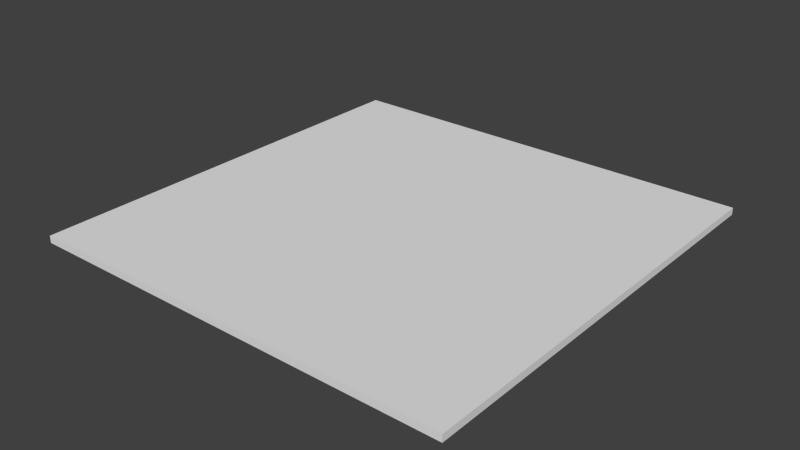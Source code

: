 # Source: Grass_Tile.blend  (saved by Blender 2.74.0; exported with 4.5.12 LTS)
import bpy
from mathutils import Matrix  # noqa: F401  (used for matrix-valued properties, if any)

bpy.ops.wm.read_factory_settings(use_empty=True)
scene = bpy.context.scene
scene.name = 'Scene'

# ---- collections
col_collection_1 = bpy.data.collections.new('Collection 1'); scene.collection.children.link(col_collection_1)

# ---- materials (node trees are filled in below, after node groups)
mat_material = bpy.data.materials.new('Material')
mat_material.alpha_threshold = 0.0
mat_material.use_transparent_shadow = False
mat_material.roughness = 0.5
mat_material.line_color = (0.0, 0.0, 0.0, 1.0)

# ---- material node trees

# ---- world
world_world = bpy.data.worlds.new('World'); scene.world = world_world
world_world.color = (0.05088, 0.05088, 0.05088)
world_world.use_sun_shadow = False
world_world.sun_shadow_jitter_overblur = 0.0
world_world.cycles.sampling_method = 'MANUAL'
world_world.cycles.sample_map_resolution = 256

# ---- meshes
me_cube_018 = bpy.data.meshes.new('Cube.018')
me_cube_018.from_pydata([(0.0003948, 2.001, 0.01629), (0.0003948, 0.0007142, 0.01629), (-2.0, 0.0007145, 0.01629), (-2.0, 2.001, 0.01629), (0.0003953, 2.001, -0.01643), (0.0003942, 0.0007137, -0.01643), (-2.0, 0.0007146, -0.01643), (-2.0, 2.001, -0.01643)], [], [(0, 3, 2, 1), (0, 1, 5, 4), (1, 2, 6, 5), (2, 3, 7, 6), (4, 7, 3, 0), (4, 5, 6, 7)])
_uv = me_cube_018.uv_layers.new(name='UVMap')
_uv.uv.foreach_set('vector', [0.0, 0.0, -1.0, 2.384e-07, -1.0, -1.0, 0.0, -1.0, 0.02881, 0.5002, -0.9136, 0.5002, -0.9136, 3.984, 0.02881, 3.984, 0.02881, 0.5002, -0.9136, 0.5002, -0.9136, 3.984, 0.02881, 3.984, 0.02881, 0.5002, 0.9712, 0.5002, 0.9712, 3.984, 0.02881, 3.984, 0.02881, 0.9838, -0.9136, 0.9838, -0.9136, -2.5, 0.02881, -2.5, 1.0, 1.5, 1.0, -0.4999, 0.0001064, -0.4999, 0.000106, 1.5])
me_cube_018.materials.append(mat_material)
me_cube_018.use_remesh_preserve_volume = False
me_cube_018.use_remesh_preserve_attributes = False
me_cube_018.use_mirror_vertex_groups = False
me_cube_018.update()

# ---- objects
ob_grass = bpy.data.objects.new('Grass', me_cube_018)

# ---- transforms, parenting, visibility, modifiers, constraints
ob_grass.location = (0.0, 0.0, 0.0)
ob_grass.rotation_euler = (-0.0, -3.142, -1.571)
ob_grass.lock_rotations_4d = False
ob_grass.empty_display_type = 'ARROWS'
ob_grass.lineart.crease_threshold = 0.0

# ---- collection membership
col_collection_1.objects.link(ob_grass)

# ---- scene / render settings (as saved in the file)
scene.frame_start = 1; scene.frame_end = 250; scene.frame_set(0)
scene.render.engine = 'BLENDER_EEVEE_NEXT'
scene.render.resolution_percentage = 50
scene.render.dither_intensity = 0.0
scene.cycles.use_denoising = False
scene.cycles.samples = 10
scene.cycles.sampling_pattern = 'TABULATED_SOBOL'
scene.cycles.light_sampling_threshold = 0.0
scene.cycles.use_adaptive_sampling = False
scene.cycles.use_light_tree = False
scene.cycles.blur_glossy = 0.0
scene.cycles.pixel_filter_type = 'GAUSSIAN'
scene.cycles.sample_clamp_indirect = 0.0
scene.view_settings.view_transform = 'Standard'
bpy.context.view_layer.update()

# ---- added for rendering (the .blend has no active camera and no usable light): camera, sun
cam_auto = bpy.data.cameras.new('AutoCamera')
cam_auto.lens = 50.0
cam_auto.sensor_width = 36.0
cam_auto.clip_end = 1000.0
ob_auto_camera = bpy.data.objects.new('AutoCamera', cam_auto)
scene.collection.objects.link(ob_auto_camera)
ob_auto_camera.location = (3.61782, -4.14013, 2.09375)
ob_auto_camera.rotation_euler = (1.09748, -7.21219e-08, 0.694738)
scene.camera = ob_auto_camera
light_auto_sun = bpy.data.lights.new('AutoSun', 'SUN')
light_auto_sun.energy = 3.0
light_auto_sun.angle = 0.0523599
ob_auto_sun = bpy.data.objects.new('AutoSun', light_auto_sun)
scene.collection.objects.link(ob_auto_sun)
ob_auto_sun.rotation_euler = (0.872665, 0.174533, 0.523599)
bpy.context.view_layer.update()
